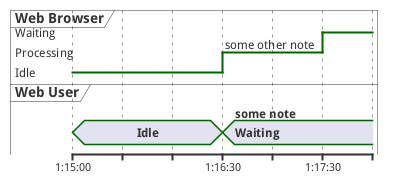

The diagram above was rendered by PlantUML. Its source (embedded in the PNG):
@startuml
robust "Web Browser" as WB
concise "Web User" as WU
@1:15:00
WU is Idle
WB is Idle
@1:16:30
WU is Waiting : some note
WB is Processing : some other note
@1:17:30
WB is Waiting
@enduml